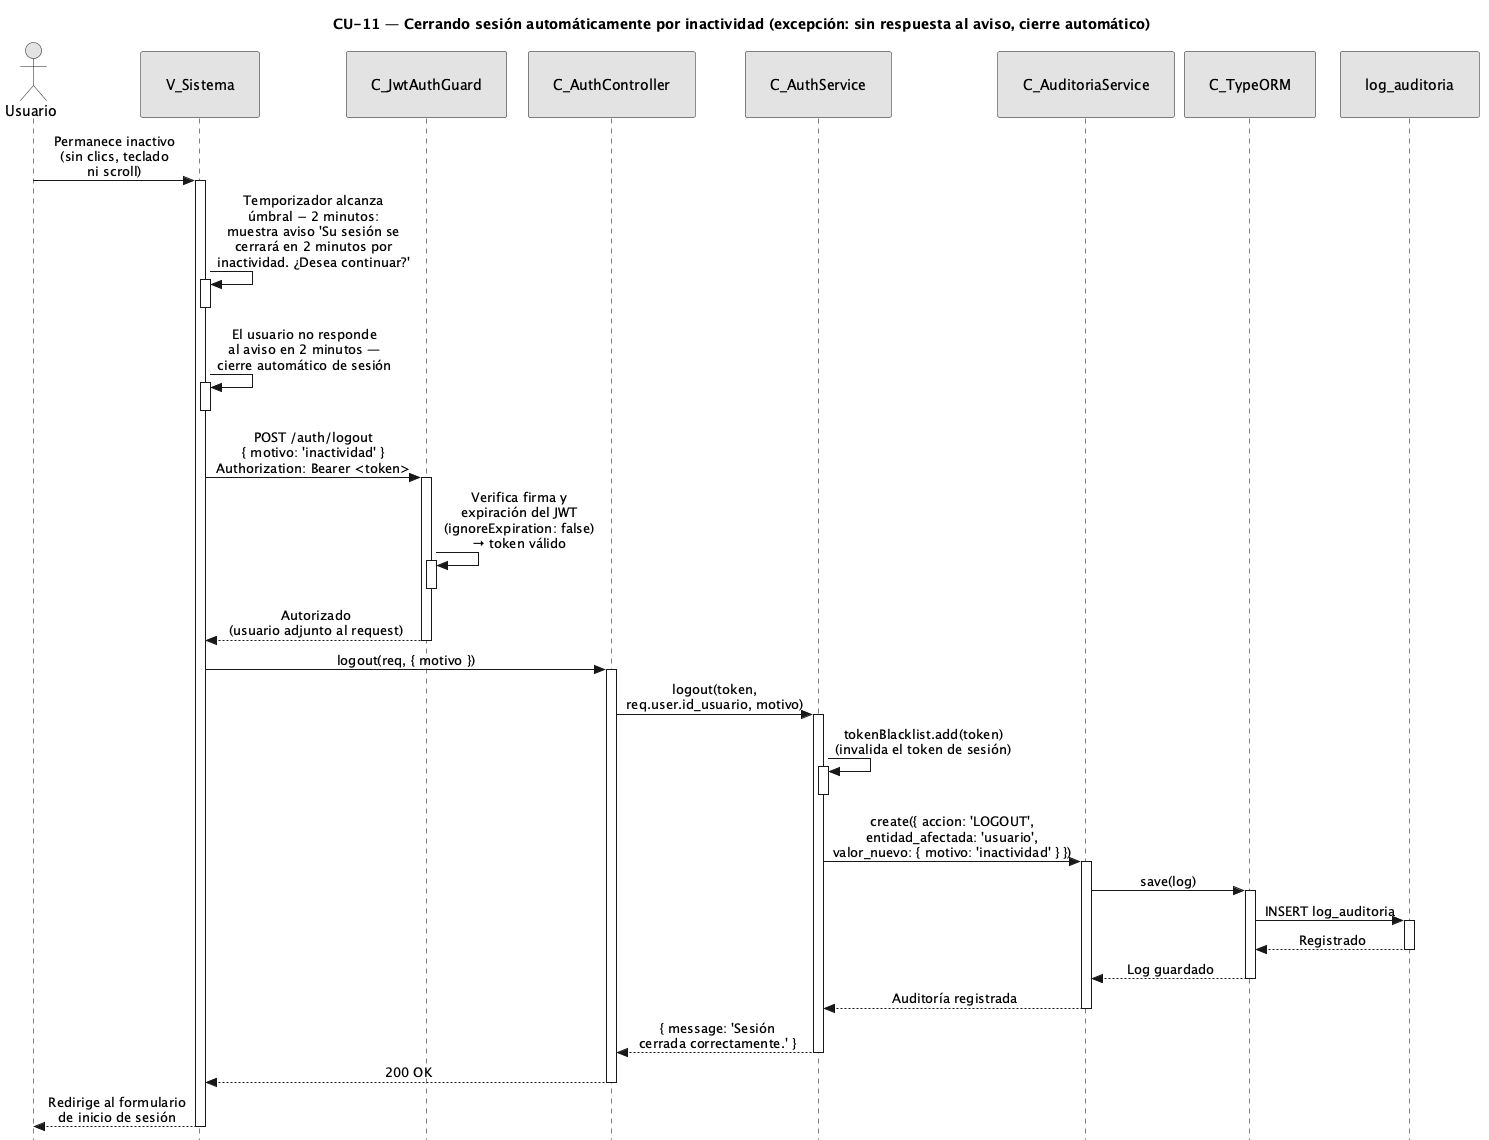

The diagram above was rendered by PlantUML. Its source (embedded in the PNG):
@startuml CU11-exc-sesion-expirada
title CU-11 — Cerrando sesión automáticamente por inactividad (excepción: sin respuesta al aviso, cierre automático)

skinparam style strictuml
skinparam monochrome true
skinparam shadowing false
skinparam sequenceMessageAlign center
<style>
sequenceDiagram {
  participant {
    padding 25
  }
  actor {
    padding 20
  }
}
</style>
skinparam sequence {
  MessageAlign center
  LifeLineBorderColor black
}
hide footbox

actor "Usuario" as user
participant "V_Sistema" as view
participant "C_JwtAuthGuard" as guard
participant "C_AuthController" as ctrl
participant "C_AuthService" as svc
participant "C_AuditoriaService" as aud
participant "C_TypeORM" as orm
participant "log_auditoria" as aent

user -> view : Permanece inactivo\n(sin clics, teclado\nni scroll)
activate view

view -> view : Temporizador alcanza\númbral − 2 minutos:\nmuestra aviso 'Su sesión se\ncerrará en 2 minutos por\ninactividad. ¿Desea continuar?'
activate view
deactivate view

view -> view : El usuario no responde\nal aviso en 2 minutos —\ncierre automático de sesión
activate view
deactivate view

view -> guard : POST /auth/logout\n{ motivo: 'inactividad' }\nAuthorization: Bearer <token>
activate guard

guard -> guard : Verifica firma y\nexpiración del JWT\n(ignoreExpiration: false)\n→ token válido
activate guard
deactivate guard

guard --> view : Autorizado\n(usuario adjunto al request)
deactivate guard

view -> ctrl : logout(req, { motivo })
activate ctrl

ctrl -> svc : logout(token,\nreq.user.id_usuario, motivo)
activate svc

svc -> svc : tokenBlacklist.add(token)\n(invalida el token de sesión)
activate svc
deactivate svc

svc -> aud : create({ accion: 'LOGOUT',\nentidad_afectada: 'usuario',\nvalor_nuevo: { motivo: 'inactividad' } })
activate aud

aud -> orm : save(log)
activate orm

orm -> aent : INSERT log_auditoria
activate aent
aent --> orm : Registrado
deactivate aent

orm --> aud : Log guardado
deactivate orm

aud --> svc : Auditoría registrada
deactivate aud

svc --> ctrl : { message: 'Sesión\ncerrada correctamente.' }
deactivate svc

ctrl --> view : 200 OK
deactivate ctrl

view --> user : Redirige al formulario\nde inicio de sesión
deactivate view

@enduml